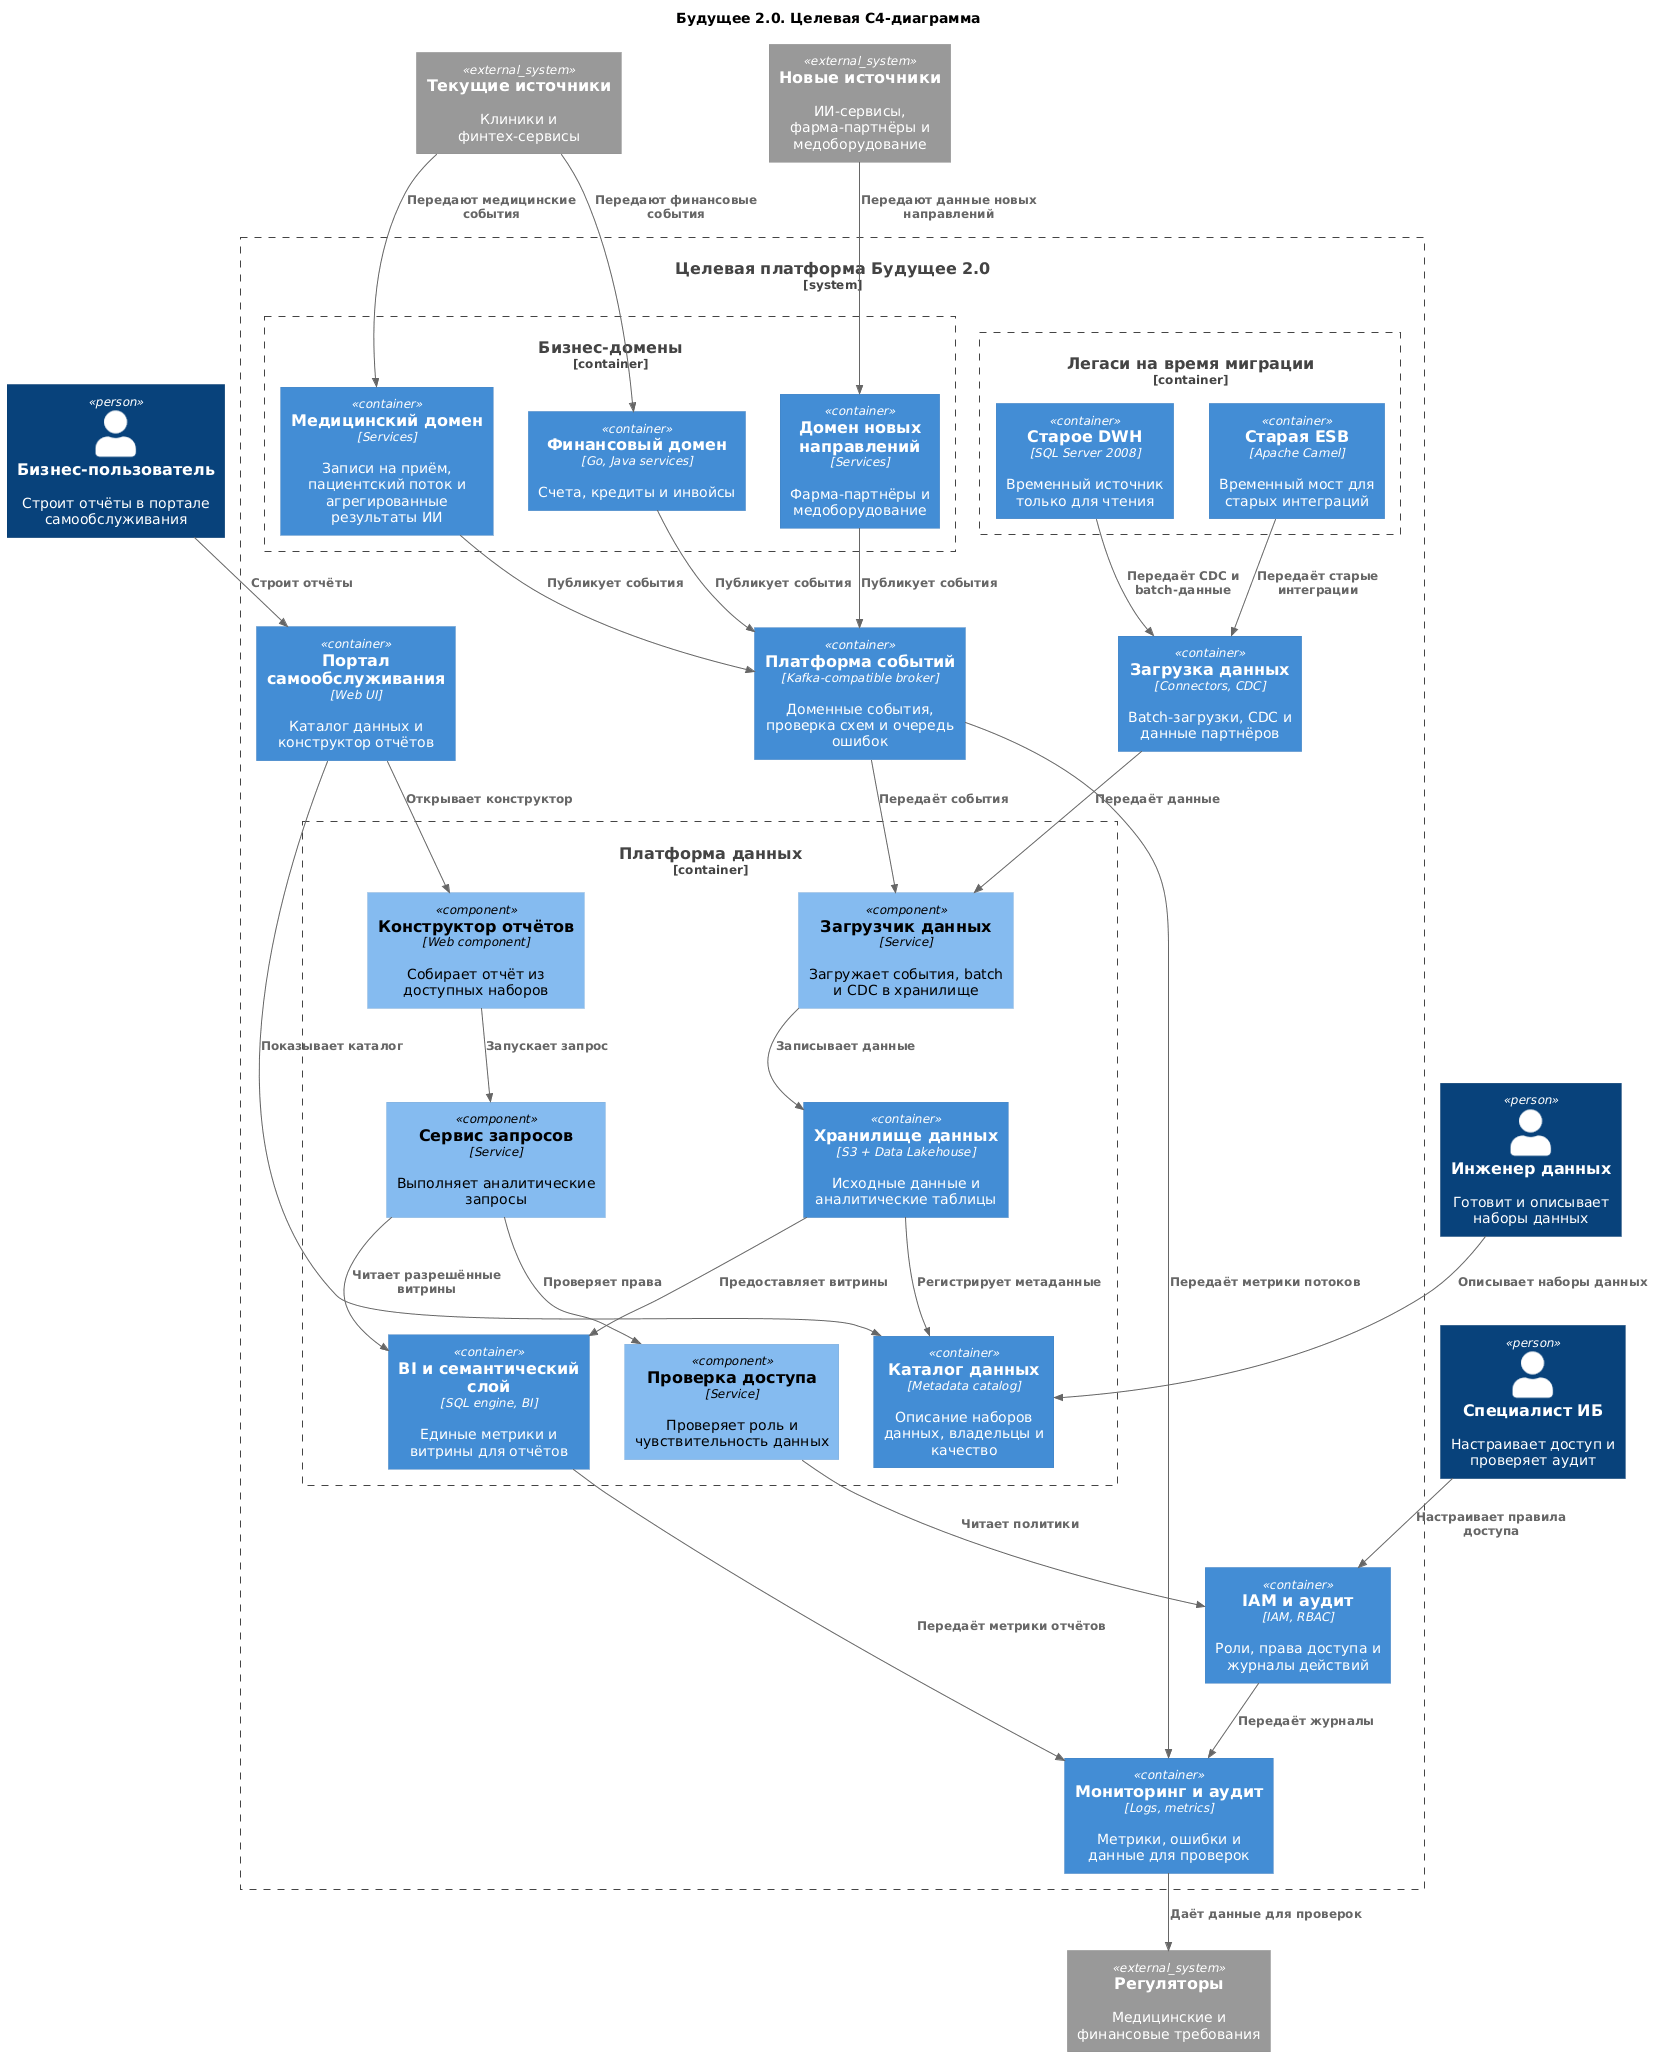

The diagram above was rendered by PlantUML. Its source (embedded in the PNG):
@startuml
title Будущее 2.0. Целевая C4-диаграмма

top to bottom direction

!includeurl https://raw.githubusercontent.com/RicardoNiepel/C4-PlantUML/master/C4_Component.puml

Person(business_user, "Бизнес-пользователь", "Строит отчёты в портале самообслуживания")
Person(data_engineer, "Инженер данных", "Готовит и описывает наборы данных")
Person(security_officer, "Специалист ИБ", "Настраивает доступ и проверяет аудит")

System_Ext(current_sources, "Текущие источники", "Клиники и финтех-сервисы")
System_Ext(new_sources, "Новые источники", "ИИ-сервисы, фарма-партнёры и медоборудование")
System_Ext(regulators, "Регуляторы", "Медицинские и финансовые требования")

System_Boundary(future, "Целевая платформа Будущее 2.0") {
  Container(portal, "Портал самообслуживания", "Web UI", "Каталог данных и конструктор отчётов")
  Container(iam, "IAM и аудит", "IAM, RBAC", "Роли, права доступа и журналы действий")

  Container_Boundary(domains, "Бизнес-домены") {
    Container(medical_domain, "Медицинский домен", "Services", "Записи на приём, пациентский поток и агрегированные результаты ИИ")
    Container(finance_domain, "Финансовый домен", "Go, Java services", "Счета, кредиты и инвойсы")
    Container(new_domain, "Домен новых направлений", "Services", "Фарма-партнёры и медоборудование")
  }

  Container(event_platform, "Платформа событий", "Kafka-compatible broker", "Доменные события, проверка схем и очередь ошибок")
  Container(ingestion, "Загрузка данных", "Connectors, CDC", "Batch-загрузки, CDC и данные партнёров")

  Container_Boundary(data_platform, "Платформа данных") {
    Container(storage, "Хранилище данных", "S3 + Data Lakehouse", "Исходные данные и аналитические таблицы")
    Container(catalog, "Каталог данных", "Metadata catalog", "Описание наборов данных, владельцы и качество")
    Container(bi, "BI и семантический слой", "SQL engine, BI", "Единые метрики и витрины для отчётов")

    Component(report_builder, "Конструктор отчётов", "Web component", "Собирает отчёт из доступных наборов")
    Component(query_service, "Сервис запросов", "Service", "Выполняет аналитические запросы")
    Component(access_checker, "Проверка доступа", "Service", "Проверяет роль и чувствительность данных")
    Component(data_loader, "Загрузчик данных", "Service", "Загружает события, batch и CDC в хранилище")
  }

  Container(observability, "Мониторинг и аудит", "Logs, metrics", "Метрики, ошибки и данные для проверок")

  Container_Boundary(legacy, "Легаси на время миграции") {
    Container(old_dwh, "Старое DWH", "SQL Server 2008", "Временный источник только для чтения")
    Container(old_esb, "Старая ESB", "Apache Camel", "Временный мост для старых интеграций")
  }
}

Rel(business_user, portal, "Строит отчёты")
Rel(data_engineer, catalog, "Описывает наборы данных")
Rel(security_officer, iam, "Настраивает правила доступа")

Rel(current_sources, medical_domain, "Передают медицинские события")
Rel(current_sources, finance_domain, "Передают финансовые события")
Rel(new_sources, new_domain, "Передают данные новых направлений")

Rel(medical_domain, event_platform, "Публикует события")
Rel(finance_domain, event_platform, "Публикует события")
Rel(new_domain, event_platform, "Публикует события")
Rel(event_platform, data_loader, "Передаёт события")
Rel(old_dwh, ingestion, "Передаёт CDC и batch-данные")
Rel(old_esb, ingestion, "Передаёт старые интеграции")
Rel(ingestion, data_loader, "Передаёт данные")
Rel(data_loader, storage, "Записывает данные")
Rel(storage, catalog, "Регистрирует метаданные")
Rel(storage, bi, "Предоставляет витрины")

Rel(portal, catalog, "Показывает каталог")
Rel(portal, report_builder, "Открывает конструктор")
Rel(report_builder, query_service, "Запускает запрос")
Rel(query_service, access_checker, "Проверяет права")
Rel(access_checker, iam, "Читает политики")
Rel(query_service, bi, "Читает разрешённые витрины")

Rel(iam, observability, "Передаёт журналы")
Rel(event_platform, observability, "Передаёт метрики потоков")
Rel(bi, observability, "Передаёт метрики отчётов")
Rel(observability, regulators, "Даёт данные для проверок")
@enduml